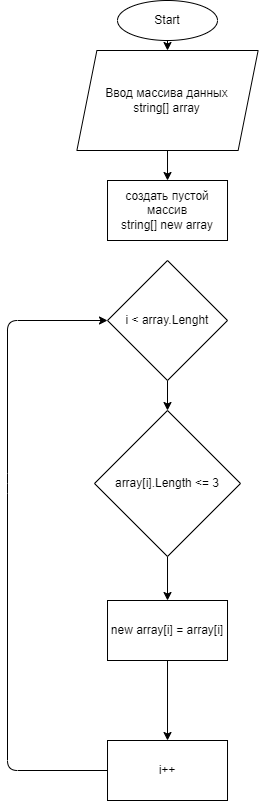

The diagram above was exported from draw.io. Its source (the exported page's mxGraphModel, read from the mxfile embedded in the PNG):
<mxGraphModel dx="1060" dy="418" grid="1" gridSize="10" guides="1" tooltips="1" connect="1" arrows="1" fold="1" page="1" pageScale="1" pageWidth="827" pageHeight="1169" math="0" shadow="0">
  <root>
    <mxCell id="0" />
    <mxCell id="1" parent="0" />
    <mxCell id="5" style="edgeStyle=none;html=1;exitX=0.5;exitY=1;exitDx=0;exitDy=0;entryX=0.5;entryY=0;entryDx=0;entryDy=0;" edge="1" parent="1" source="2" target="4">
      <mxGeometry relative="1" as="geometry" />
    </mxCell>
    <mxCell id="2" value="Start" style="ellipse;whiteSpace=wrap;html=1;" vertex="1" parent="1">
      <mxGeometry x="350" width="100" height="40" as="geometry" />
    </mxCell>
    <mxCell id="8" value="" style="edgeStyle=none;html=1;" edge="1" parent="1" source="4" target="7">
      <mxGeometry relative="1" as="geometry" />
    </mxCell>
    <mxCell id="4" value="Ввод массива данных&lt;br&gt;string[] array" style="shape=parallelogram;perimeter=parallelogramPerimeter;whiteSpace=wrap;html=1;fixedSize=1;" vertex="1" parent="1">
      <mxGeometry x="309.38" y="50" width="181.25" height="100" as="geometry" />
    </mxCell>
    <mxCell id="7" value="создать пустой массив&lt;br&gt;string[] new array" style="whiteSpace=wrap;html=1;" vertex="1" parent="1">
      <mxGeometry x="340.005" y="180" width="120" height="60" as="geometry" />
    </mxCell>
    <mxCell id="13" value="" style="edgeStyle=none;html=1;" edge="1" parent="1" source="9">
      <mxGeometry relative="1" as="geometry">
        <mxPoint x="400.00803921568627" y="600" as="targetPoint" />
      </mxGeometry>
    </mxCell>
    <mxCell id="9" value="array[i].Length &amp;lt;= 3" style="rhombus;whiteSpace=wrap;html=1;" vertex="1" parent="1">
      <mxGeometry x="327" y="410" width="146" height="146" as="geometry" />
    </mxCell>
    <mxCell id="17" value="" style="edgeStyle=none;html=1;" edge="1" parent="1" source="14" target="16">
      <mxGeometry relative="1" as="geometry" />
    </mxCell>
    <mxCell id="14" value="new array[i] = array[i]" style="whiteSpace=wrap;html=1;" vertex="1" parent="1">
      <mxGeometry x="340.01" y="600" width="120" height="60" as="geometry" />
    </mxCell>
    <mxCell id="18" style="edgeStyle=none;html=1;" edge="1" parent="1" source="16">
      <mxGeometry relative="1" as="geometry">
        <mxPoint x="340" y="320" as="targetPoint" />
        <Array as="points">
          <mxPoint x="240" y="770" />
          <mxPoint x="240" y="483" />
          <mxPoint x="240" y="320" />
        </Array>
      </mxGeometry>
    </mxCell>
    <mxCell id="16" value="i++" style="whiteSpace=wrap;html=1;" vertex="1" parent="1">
      <mxGeometry x="340.01" y="740" width="120" height="60" as="geometry" />
    </mxCell>
    <mxCell id="20" style="edgeStyle=none;html=1;exitX=0.5;exitY=1;exitDx=0;exitDy=0;entryX=0.5;entryY=0;entryDx=0;entryDy=0;" edge="1" parent="1" source="19" target="9">
      <mxGeometry relative="1" as="geometry" />
    </mxCell>
    <mxCell id="19" value="i &amp;lt; array.Lenght" style="rhombus;whiteSpace=wrap;html=1;" vertex="1" parent="1">
      <mxGeometry x="340.01" y="260" width="120" height="120" as="geometry" />
    </mxCell>
  </root>
</mxGraphModel>